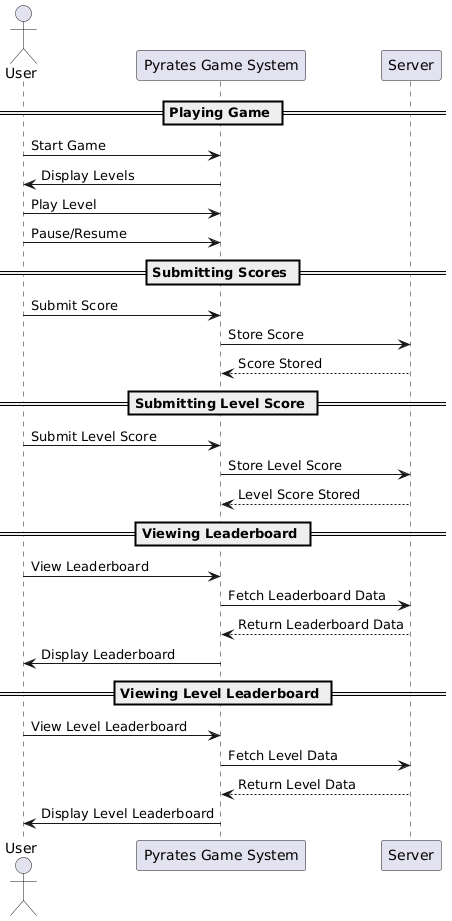

The diagram above was rendered by PlantUML. Its source (embedded in the PNG):
@startuml
actor User
participant "Pyrates Game System" as GameSystem
participant Server

== Playing Game ==
User -> GameSystem : Start Game
GameSystem -> User : Display Levels
User -> GameSystem : Play Level
User -> GameSystem : Pause/Resume

== Submitting Scores ==
User -> GameSystem : Submit Score
GameSystem -> Server : Store Score
Server --> GameSystem : Score Stored

== Submitting Level Score ==
User -> GameSystem : Submit Level Score
GameSystem -> Server : Store Level Score
Server --> GameSystem : Level Score Stored

== Viewing Leaderboard ==
User -> GameSystem : View Leaderboard
GameSystem -> Server : Fetch Leaderboard Data
Server --> GameSystem : Return Leaderboard Data
GameSystem -> User : Display Leaderboard

== Viewing Level Leaderboard ==
User -> GameSystem : View Level Leaderboard
GameSystem -> Server : Fetch Level Data
Server --> GameSystem : Return Level Data
GameSystem -> User : Display Level Leaderboard
@enduml